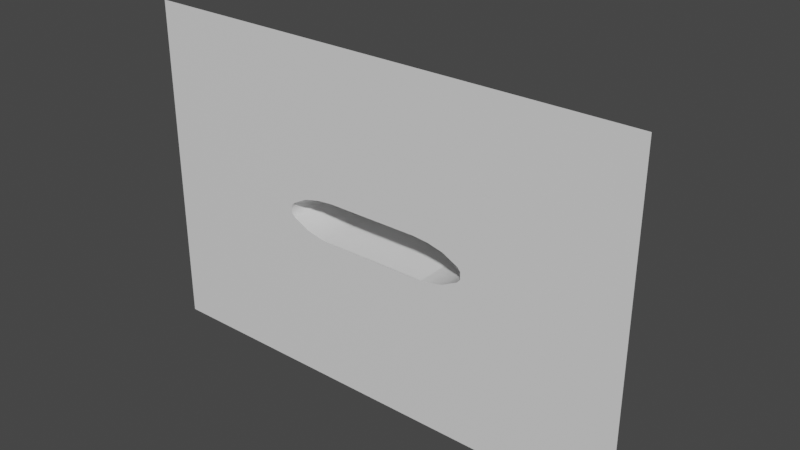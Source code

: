 # Source: trackTunnel01.blend  (saved by Blender 3.6.13; exported with 4.5.12 LTS)
import bpy
from mathutils import Matrix  # noqa: F401  (used for matrix-valued properties, if any)

bpy.ops.wm.read_factory_settings(use_empty=True)
scene = bpy.context.scene
scene.name = 'Scene'

# ---- collections
col_collection = bpy.data.collections.new('Collection'); scene.collection.children.link(col_collection)

# ---- materials (node trees are filled in below, after node groups)
mat_material_001 = bpy.data.materials.new('Material.001')
mat_material_001.use_transparent_shadow = False
mat_material_002 = bpy.data.materials.new('Material.002')
mat_material_002.use_transparent_shadow = False

# ---- material node trees
mat_material_001.use_nodes = True; mat_material_001.node_tree.nodes.clear()
_N = mat_material_001.node_tree.nodes; _L = mat_material_001.node_tree.links
n0 = _N.new('ShaderNodeBsdfPrincipled'); n0.name = 'Principled BSDF'; n0.location = (10, 300)
n0.distribution = 'GGX'
n0.subsurface_method = 'RANDOM_WALK_SKIN'
n0.inputs[3].default_value = 1.45
n0.inputs[27].default_value = (0.0, 0.0, 0.0, 1.0)
n0.inputs[28].default_value = 1.0
n1 = _N.new('ShaderNodeOutputMaterial'); n1.name = 'Material Output'; n1.location = (300, 300)
_L.new(n0.outputs[0], n1.inputs[0])
n1.is_active_output = True
mat_material_002.use_nodes = True; mat_material_002.node_tree.nodes.clear()
_N = mat_material_002.node_tree.nodes; _L = mat_material_002.node_tree.links
n0 = _N.new('ShaderNodeBsdfPrincipled'); n0.name = 'Principled BSDF'; n0.location = (10, 300)
n0.distribution = 'GGX'
n0.subsurface_method = 'RANDOM_WALK_SKIN'
n0.inputs[3].default_value = 1.45
n0.inputs[27].default_value = (0.0, 0.0, 0.0, 1.0)
n0.inputs[28].default_value = 1.0
n1 = _N.new('ShaderNodeOutputMaterial'); n1.name = 'Material Output'; n1.location = (300, 300)
_L.new(n0.outputs[0], n1.inputs[0])
n1.is_active_output = True

# ---- world
world_world = bpy.data.worlds.new('World'); scene.world = world_world
world_world.use_nodes = True; world_world.node_tree.nodes.clear()
_N = world_world.node_tree.nodes; _L = world_world.node_tree.links
n0 = _N.new('ShaderNodeOutputWorld'); n0.name = 'World Output'; n0.location = (300, 300)
n1 = _N.new('ShaderNodeBackground'); n1.name = 'Background'; n1.location = (10, 300)
n1.inputs[0].default_value = (0.05088, 0.05088, 0.05088, 1.0)
_L.new(n1.outputs[0], n0.inputs[0])
n0.is_active_output = True
world_world.color = (0.05088, 0.05088, 0.05088)
world_world.use_sun_shadow = False
world_world.sun_shadow_jitter_overblur = 0.0

# ---- meshes
me_vert = bpy.data.meshes.new('Vert')
me_vert.from_pydata([(0.0, 0.0, 0.0), (30.0, 0.0, 0.0), (40.0, 0.0, 0.9416), (50.0, 0.0, 3.296), (60.0, 0.0, 8.474), (62.0, 0.0, 10.83), (62.0, 0.0, 13.18), (-30.0, 0.0, 0.0), (-40.0, 0.0, 0.9416), (-50.0, 0.0, 3.296), (-60.0, 0.0, 8.474), (-62.0, 0.0, 10.83), (-62.0, 0.0, 13.18), (1.049e-06, 0.0, 26.36), (-30.0, 0.0, 26.36), (-40.0, 0.0, 25.42), (-50.0, 0.0, 23.07), (-60.0, 0.0, 17.89), (-62.0, 0.0, 15.54), (30.0, 0.0, 26.36), (40.0, 0.0, 25.42), (50.0, 0.0, 23.07), (60.0, 0.0, 17.89), (62.0, 0.0, 15.54), (0.0, 50.0, 0.0), (30.0, 50.0, 0.0), (40.0, 50.0, 0.9416), (50.0, 50.0, 3.296), (60.0, 50.0, 8.474), (62.0, 50.0, 10.83), (62.0, 50.0, 13.18), (-30.0, 50.0, 0.0), (-40.0, 50.0, 0.9416), (-50.0, 50.0, 3.296), (-60.0, 50.0, 8.474), (-62.0, 50.0, 10.83), (-62.0, 50.0, 13.18), (1.049e-06, 50.0, 26.36), (-30.0, 50.0, 26.36), (-40.0, 50.0, 25.42), (-50.0, 50.0, 23.07), (-60.0, 50.0, 17.89), (-62.0, 50.0, 15.54), (30.0, 50.0, 26.36), (40.0, 50.0, 25.42), (50.0, 50.0, 23.07), (60.0, 50.0, 17.89), (62.0, 50.0, 15.54)], [], [(13, 14, 38, 37), (5, 6, 30, 29), (20, 44, 45, 21), (14, 15, 39, 38), (0, 24, 31, 7), (21, 45, 46, 22), (15, 16, 40, 39), (7, 31, 32, 8), (22, 46, 47, 23), (0, 1, 25, 24), (16, 17, 41, 40), (8, 32, 33, 9), (18, 12, 36, 42), (1, 2, 26, 25), (17, 18, 42, 41), (9, 33, 34, 10), (2, 3, 27, 26), (23, 47, 30, 6), (10, 34, 35, 11), (3, 4, 28, 27), (13, 37, 43, 19), (11, 35, 36, 12), (4, 5, 29, 28), (19, 43, 44, 20)])
me_vert.polygons.foreach_set('use_smooth', [True] * 24)
me_vert.polygons.foreach_set('material_index', [0, 0, 0, 0, 1, 0, 0, 0, 0, 1, 0, 0, 0, 0, 0, 0, 0, 0, 0, 0, 0, 0, 0, 0])
_uv = me_vert.uv_layers.new(name='UVMap')
_uv.uv.foreach_set('vector', [-0.419, 0.3521, -0.419, -0.03621, 0.2282, -0.03621, 0.2282, 0.3521, 1.212, 0.9993, 1.147, 0.9993, 1.147, 0.3521, 1.212, 0.3521, -0.419, 0.8699, 0.2282, 0.8699, 0.2282, 0.9993, -0.419, 0.9993, -0.419, -0.03621, -0.419, -0.1657, 0.2282, -0.1657, 0.2282, -0.03621, 0.8333, 0.5, 2.583e-08, 0.5, 1.152e-07, 5.037e-15, 0.8333, 1e-07, 0.8754, 0.9993, 0.8754, 0.3521, 1.018, 0.3521, 1.018, 0.9993, -0.419, -0.1657, -0.419, -0.2951, 0.2282, -0.2951, 0.2282, -0.1657, 0.2282, 0.7404, 0.8754, 0.7404, 0.8754, 0.8699, 0.2282, 0.8699, 1.018, 0.9993, 1.018, 0.3521, 1.082, 0.3521, 1.082, 0.9993, 0.8333, 0.5, 0.8333, 1.0, 1.192e-08, 1.0, 2.583e-08, 0.5, 0.8754, -0.2951, 1.018, -0.2951, 1.018, 0.3521, 0.8754, 0.3521, 0.2282, 0.8699, 0.8754, 0.8699, 0.8754, 0.9993, 0.2282, 0.9993, 1.082, -0.2951, 1.147, -0.2951, 1.147, 0.3521, 1.082, 0.3521, 0.2282, -0.03621, 0.2282, -0.1657, 0.8754, -0.1657, 0.8754, -0.03621, 1.018, -0.2951, 1.082, -0.2951, 1.082, 0.3521, 1.018, 0.3521, 1.419, -0.2951, 1.419, 0.3521, 1.277, 0.3521, 1.277, -0.2951, 0.2282, -0.1657, 0.2282, -0.2951, 0.8754, -0.2951, 0.8754, -0.1657, 1.082, 0.9993, 1.082, 0.3521, 1.147, 0.3521, 1.147, 0.9993, 1.277, -0.2951, 1.277, 0.3521, 1.212, 0.3521, 1.212, -0.2951, 1.419, 0.9993, 1.277, 0.9993, 1.277, 0.3521, 1.419, 0.3521, -0.419, 0.3521, 0.2282, 0.3521, 0.2282, 0.7404, -0.419, 0.7404, 1.212, -0.2951, 1.212, 0.3521, 1.147, 0.3521, 1.147, -0.2951, 1.277, 0.9993, 1.212, 0.9993, 1.212, 0.3521, 1.277, 0.3521, -0.419, 0.7404, 0.2282, 0.7404, 0.2282, 0.8699, -0.419, 0.8699])
me_vert.materials.append(mat_material_001)
me_vert.materials.append(mat_material_002)
me_vert.update()
me_plane = bpy.data.meshes.new('Plane')
me_plane.from_pydata([(-112.0, 0.0, 0.5), (112.0, 0.0, 0.5), (-112.0, 50.0, 0.5), (112.0, 50.0, 0.5)], [], [(0, 1, 3, 2)])
_uv = me_plane.uv_layers.new(name='UVMap')
_uv.uv.foreach_set('vector', [1.0, 0.2231, 5.937e-05, 0.2231, 5.937e-05, -0.0001089, 1.0, -0.000109])
me_plane.update()
me_vert_001 = bpy.data.meshes.new('Vert.001')
me_vert_001.from_pydata([(0.0, 0.0, 0.0), (30.0, 0.0, 0.0), (40.0, 0.0, 0.9416), (50.0, 0.0, 3.296), (60.0, 0.0, 8.474), (62.0, 0.0, 10.83), (62.0, 0.0, 13.18), (-30.0, 0.0, 0.0), (-40.0, 0.0, 0.9416), (-50.0, 0.0, 3.296), (-60.0, 0.0, 8.474), (-62.0, 0.0, 10.83), (-62.0, 0.0, 13.18), (1.049e-06, 0.0, 26.36), (-30.0, 0.0, 26.36), (-40.0, 0.0, 25.42), (-50.0, 0.0, 23.07), (-60.0, 0.0, 17.89), (-62.0, 0.0, 15.54), (30.0, 0.0, 26.36), (40.0, 0.0, 25.42), (50.0, 0.0, 23.07), (60.0, 0.0, 17.89), (62.0, 0.0, 15.54), (0.0, 0.0, -94.71), (30.0, 0.0, -94.71), (40.0, 0.0, -94.71), (50.0, 0.0, -94.71), (60.0, 0.0, -94.71), (62.0, 0.0, -94.71), (-30.0, 0.0, -94.71), (-40.0, 0.0, -94.71), (-50.0, 0.0, -94.71), (-60.0, 0.0, -94.71), (-62.0, 0.0, -94.71), (1.049e-06, 0.0, 121.1), (-30.0, 0.0, 121.1), (-40.0, 0.0, 121.1), (-50.0, 0.0, 121.1), (-60.0, 0.0, 121.1), (-62.0, 0.0, 121.1), (30.0, 0.0, 121.1), (40.0, 0.0, 121.1), (50.0, 0.0, 121.1), (60.0, 0.0, 121.1), (62.0, 0.0, 121.1), (-162.0, 0.0, 10.83), (-162.0, 0.0, 13.18), (-162.0, 0.0, 15.54), (-162.0, 0.0, -94.71), (-162.0, 0.0, 121.1), (162.0, 0.0, 10.83), (162.0, 0.0, 13.18), (162.0, 0.0, 15.54), (162.0, 0.0, -94.71), (162.0, 0.0, 121.1)], [], [(8, 9, 32, 31), (3, 2, 26, 27), (9, 10, 33, 32), (0, 7, 30, 24), (4, 3, 27, 28), (10, 11, 34, 33), (1, 0, 24, 25), (7, 8, 31, 30), (5, 4, 28, 29), (2, 1, 25, 26), (17, 16, 38, 39), (22, 23, 45, 44), (14, 13, 35, 36), (19, 20, 42, 41), (18, 17, 39, 40), (15, 14, 36, 37), (20, 21, 43, 42), (16, 15, 37, 38), (21, 22, 44, 43), (13, 19, 41, 35), (12, 18, 48, 47), (18, 40, 50, 48), (34, 11, 46, 49), (11, 12, 47, 46), (23, 6, 52, 53), (45, 23, 53, 55), (5, 29, 54, 51), (6, 5, 51, 52)])
me_vert_001.polygons.foreach_set('use_smooth', [True] * 28)
me_vert_001.polygons.foreach_set('material_index', [0, 0, 0, 1, 0, 0, 1, 0, 0, 0, 0, 0, 0, 0, 0, 0, 0, 0, 0, 0, 0, 0, 0, 0, 0, 0, 0, 0])
_uv = me_vert_001.uv_layers.new(name='UVMap')
_uv.uv.foreach_set('vector', [0.5653, -0.2592, 0.5207, -0.449, 2.381, -0.449, 2.381, -0.2592, 0.5207, 1.449, 0.5653, 1.259, 2.381, 1.259, 2.381, 1.449, 0.5207, -0.449, 0.4224, -0.6387, 2.381, -0.6387, 2.381, -0.449, 0.5832, 0.5, 0.5832, -0.06937, 2.381, -0.06937, 2.381, 0.5, 0.4224, 1.639, 0.5207, 1.449, 2.381, 1.449, 2.381, 1.639, 0.4224, -0.6387, 0.3777, -0.6767, 2.381, -0.6767, 2.381, -0.6387, 0.5832, 1.069, 0.5832, 0.5, 2.381, 0.5, 2.381, 1.069, 0.5832, -0.06937, 0.5653, -0.2592, 2.381, -0.2592, 2.381, -0.06937, 0.3777, 1.677, 0.4224, 1.639, 2.381, 1.639, 2.381, 1.677, 0.5653, 1.259, 0.5832, 1.069, 2.381, 1.069, 2.381, 1.259, 0.2437, -0.6387, 0.1454, -0.449, -1.715, -0.449, -1.715, -0.6387, 0.2437, 1.639, 0.2883, 1.677, -1.715, 1.677, -1.715, 1.639, 0.08282, -0.06937, 0.08282, 0.5, -1.715, 0.5, -1.715, -0.06937, 0.08282, 1.069, 0.1007, 1.259, -1.715, 1.259, -1.715, 1.069, 0.2883, -0.6767, 0.2437, -0.6387, -1.715, -0.6387, -1.715, -0.6767, 0.1007, -0.2592, 0.08282, -0.06937, -1.715, -0.06937, -1.715, -0.2592, 0.1007, 1.259, 0.1454, 1.449, -1.715, 1.449, -1.715, 1.259, 0.1454, -0.449, 0.1007, -0.2592, -1.715, -0.2592, -1.715, -0.449, 0.1454, 1.449, 0.2437, 1.639, -1.715, 1.639, -1.715, 1.449, 0.08282, 0.5, 0.08282, 1.069, -1.715, 1.069, -1.715, 0.5, 0.333, -0.6767, 0.2883, -0.6767, 0.2883, -2.575, 0.333, -2.575, 0.2883, -0.6767, -1.715, -0.6767, -1.715, -2.575, 0.2883, -2.575, 2.381, -0.6767, 0.3777, -0.6767, 0.3777, -2.575, 2.381, -2.575, 0.3777, -0.6767, 0.333, -0.6767, 0.333, -2.575, 0.3777, -2.575, 0.2883, 1.677, 0.333, 1.677, 0.333, 3.575, 0.2883, 3.575, -1.715, 1.677, 0.2883, 1.677, 0.2883, 3.575, -1.715, 3.575, 0.3777, 1.677, 2.381, 1.677, 2.381, 3.575, 0.3777, 3.575, 0.333, 1.677, 0.3777, 1.677, 0.3777, 3.575, 0.333, 3.575])
me_vert_001.materials.append(mat_material_001)
me_vert_001.materials.append(mat_material_002)
me_vert_001.update()

# ---- objects
ob_vert = bpy.data.objects.new('Vert', me_vert)
ob_plane = bpy.data.objects.new('Plane', me_plane)
ob_vert_001 = bpy.data.objects.new('Vert.001', me_vert_001)

# ---- transforms, parenting, visibility, modifiers, constraints
ob_vert.location = (0.0, 0.0, 0.0)
ob_plane.location = (0.0, 0.0, 0.0)
ob_vert_001.location = (0.0, 0.0, 0.0)

# ---- collection membership
col_collection.objects.link(ob_vert)
col_collection.objects.link(ob_plane)
col_collection.objects.link(ob_vert_001)

# ---- scene / render settings (as saved in the file)
scene.frame_start = 1; scene.frame_end = 250; scene.frame_set(1)
scene.render.engine = 'BLENDER_EEVEE_NEXT'
scene.cycles.sampling_pattern = 'TABULATED_SOBOL'
scene.view_settings.view_transform = 'Filmic'
bpy.context.view_layer.update()

# ---- added for rendering (the .blend has no active camera and no usable light): camera, sun
cam_auto = bpy.data.cameras.new('AutoCamera')
cam_auto.lens = 50.0
cam_auto.sensor_width = 36.0
cam_auto.clip_end = 6372.96
ob_auto_camera = bpy.data.objects.new('AutoCamera', cam_auto)
scene.collection.objects.link(ob_auto_camera)
ob_auto_camera.location = (363.133, -410.76, 303.689)
ob_auto_camera.rotation_euler = (1.09748, -7.21219e-08, 0.694738)
scene.camera = ob_auto_camera
light_auto_sun = bpy.data.lights.new('AutoSun', 'SUN')
light_auto_sun.energy = 3.0
light_auto_sun.angle = 0.0523599
ob_auto_sun = bpy.data.objects.new('AutoSun', light_auto_sun)
scene.collection.objects.link(ob_auto_sun)
ob_auto_sun.rotation_euler = (0.872665, 0.174533, 0.523599)
bpy.context.view_layer.update()
